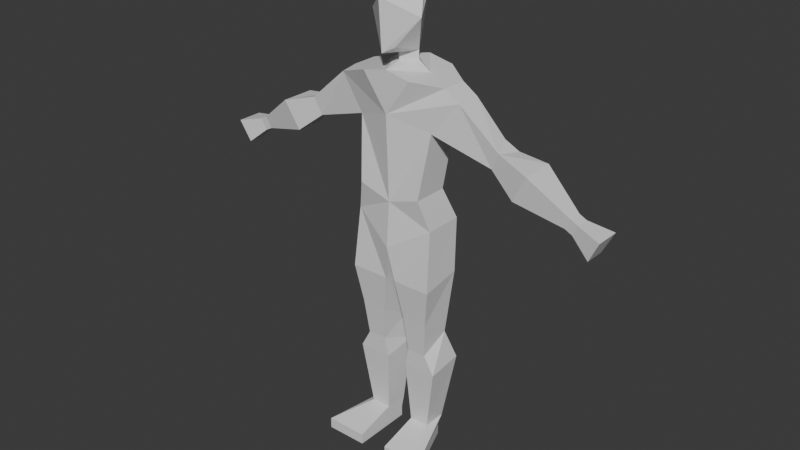 # Source: Knight.blend  (saved by Blender 4.0.36; exported with 4.5.12 LTS)
import bpy
from mathutils import Matrix  # noqa: F401  (used for matrix-valued properties, if any)

bpy.ops.wm.read_factory_settings(use_empty=True)
scene = bpy.context.scene
scene.name = 'Scene'

# ---- collections
col_collection = bpy.data.collections.new('Collection'); scene.collection.children.link(col_collection)

# ---- materials (node trees are filled in below, after node groups)
mat_material = bpy.data.materials.new('Material')
mat_material.alpha_threshold = 0.0
mat_material.use_transparent_shadow = False
mat_material.roughness = 0.5
mat_material.line_color = (0.0, 0.0, 0.0, 1.0)

# ---- material node trees
mat_material.use_nodes = True; mat_material.node_tree.nodes.clear()
_N = mat_material.node_tree.nodes; _L = mat_material.node_tree.links
n0 = _N.new('ShaderNodeOutputMaterial'); n0.name = 'Material Output'; n0.location = (300, 300)
n1 = _N.new('ShaderNodeBsdfPrincipled'); n1.name = 'Principled BSDF'; n1.location = (10, 300)
n1.inputs[3].default_value = 1.45
_L.new(n1.outputs[0], n0.inputs[0])
n0.is_active_output = True

# ---- world
world_world = bpy.data.worlds.new('World'); scene.world = world_world
world_world.use_nodes = True; world_world.node_tree.nodes.clear()
_N = world_world.node_tree.nodes; _L = world_world.node_tree.links
n0 = _N.new('ShaderNodeOutputWorld'); n0.name = 'World Output'; n0.location = (300, 300)
n1 = _N.new('ShaderNodeBackground'); n1.name = 'Background'; n1.location = (10, 300)
n1.inputs[0].default_value = (0.05088, 0.05088, 0.05088, 1.0)
_L.new(n1.outputs[0], n0.inputs[0])
n0.is_active_output = True
world_world.color = (0.05088, 0.05088, 0.05088)
world_world.use_sun_shadow = False
world_world.sun_shadow_jitter_overblur = 0.0

# ---- meshes
me_cube = bpy.data.meshes.new('Cube')
me_cube.from_pydata([(0.65, 0.126, 3.7), (0.41, 0.2053, 2.447), (0.65, -0.126, 3.7), (0.41, -0.1907, 2.447), (0.149, -0.1619, 1.089), (0.1142, 0.1037, 1.257), (0.0525, 0.1547, 1.918), (0.0525, -0.2548, 1.846), (0.5, 0.126, 3.8), (0.5, -0.126, 3.8), (0.4375, -0.2548, 1.846), (0.4375, 0.1547, 1.918), (0.0, 0.3, 3.5), (0.0, -0.3, 3.5), (0.0, -0.3, 3.9), (0.0, 0.3, 3.9), (0.0, -0.3, 2.2), (0.0, 0.3, 2.2), (0.341, -0.1619, 1.089), (0.3758, 0.1037, 1.257), (0.146, -0.1115, 0.2473), (0.146, 0.1261, 0.2473), (0.344, -0.1115, 0.2473), (0.344, 0.1261, 0.2473), (0.1459, -0.5216, 0.1373), (0.1459, 0.09615, 0.1373), (0.5641, -0.5216, 0.1373), (0.3255, 0.09615, 0.1373), (0.1459, -0.5216, 0.02727), (0.1459, 0.09615, 0.02727), (0.5641, -0.5216, 0.02727), (0.3255, 0.09615, 0.02727), (0.326, 0.09527, 2.753), (0.326, -0.2647, 2.753), (-0.001, -0.2647, 2.653), (-0.001, 0.09527, 2.653), (0.393, -0.168, 3.375), (0.393, 0.168, 3.375), (0.9722, 0.1008, 3.4), (1.052, -0.1008, 3.35), (0.9696, -0.08064, 3.185), (0.8896, 0.08064, 3.235), (1.367, 0.1708, 3.263), (1.367, -0.1708, 3.263), (1.227, -0.1367, 2.985), (1.227, 0.1367, 2.985), (1.753, 0.0672, 2.964), (1.753, -0.0672, 2.964), (1.698, -0.05376, 2.854), (1.698, 0.05376, 2.854), (1.825, 0.0672, 2.928), (1.825, -0.0672, 2.928), (1.77, -0.05376, 2.818), (1.77, 0.05376, 2.818), (2.064, 0.1277, 2.869), (2.064, -0.1277, 2.869), (1.96, -0.1021, 2.661), (1.96, 0.1021, 2.661), (0.25, 0.3, 3.85), (0.25, -0.3, 3.85), (0.25, 2.572e-05, 3.85), (0.0001948, -0.12, 3.94), (0.0001949, 0.12, 3.94), (0.12, 1.543e-05, 3.941), (-0.00034, -0.12, 4.025), (-0.00034, 0.12, 4.025), (0.1195, 1.543e-05, 4.025), (-0.0008334, -0.3492, 4.056), (-0.0008334, 0.2886, 4.511), (0.2659, -0.1545, 4.367), (-0.002617, -0.12, 4.686), (-0.002617, 0.12, 4.686), (0.1772, 1.543e-05, 4.636), (-0.001725, -0.3832, 4.545), (0.08153, -0.2742, 4.105), (0.1083, 0.2107, 0.9463), (0.1083, -0.1578, 0.8987), (0.4443, 0.2107, 0.9463), (0.4443, -0.1578, 0.8987), (1.032, 0.1218, 3.183), (1.095, 0.1372, 3.309), (0.3758, -0.202, 1.458), (0.1142, -0.202, 1.458)], [(39, 80), (40, 79)], [(0, 12, 15, 58, 8), (33, 36, 2, 13, 34), (7, 6, 5, 82), (11, 10, 81, 19), (32, 37, 36, 33), (6, 11, 19, 5), (8, 58, 60, 59, 9), (76, 75, 21, 20), (3, 16, 7, 10), (2, 0, 8, 9), (21, 23, 27, 25), (17, 1, 11, 6), (35, 12, 0, 37, 32), (16, 17, 6, 7), (1, 3, 10, 11), (10, 7, 82, 81), (14, 13, 2, 9, 59), (75, 77, 23, 21), (77, 78, 22, 23), (78, 76, 20, 22), (24, 25, 29, 28), (22, 20, 24, 26), (20, 21, 25, 24), (23, 22, 26, 27), (28, 29, 31, 30), (27, 26, 30, 31), (25, 27, 31, 29), (26, 24, 28, 30), (17, 35, 32, 1), (1, 32, 33, 3), (3, 33, 34, 16), (40, 41, 79, 45, 44), (37, 0, 38, 41), (36, 37, 41, 40), (2, 36, 40, 39), (0, 2, 39, 38), (43, 44, 48, 47), (39, 40, 44, 43), (41, 38, 80, 79), (38, 39, 43, 42, 80), (49, 46, 50, 53), (45, 42, 46, 49), (42, 43, 47, 46), (44, 45, 49, 48), (50, 51, 55, 54), (46, 47, 51, 50), (48, 49, 53, 52), (47, 48, 52, 51), (56, 57, 54, 55), (52, 53, 57, 56), (51, 52, 56, 55), (53, 50, 54, 57), (63, 62, 65, 66), (59, 60, 14), (60, 15, 62, 63), (15, 60, 58), (14, 60, 63, 61), (15, 14, 61, 62), (66, 65, 68, 69), (61, 63, 66, 64), (62, 61, 64, 65), (69, 68, 71, 72), (64, 66, 67), (65, 64, 67, 68), (70, 72, 71), (67, 74, 69, 73), (68, 67, 73, 70, 71), (73, 69, 72, 70), (67, 66, 74), (74, 66, 69), (18, 4, 76, 78), (19, 18, 78, 77), (5, 19, 77, 75), (4, 5, 75, 76), (79, 80, 42, 45), (19, 81, 18), (82, 5, 4), (81, 82, 4, 18)])
_uv = me_cube.uv_layers.new(name='UVMap')
_uv.uv.foreach_set('vector', [0.625, 0.5, 0.625, 0.375, 0.625, 0.375, 0.625, 0.4375, 0.625, 0.5, 0.45, 0.75, 0.5375, 0.75, 0.625, 0.75, 0.625, 0.875, 0.45, 0.875, 0.0, 0.0, 0.0, 0.0, 0.0, 0.0, 0.0, 0.0, 0.375, 0.5, 0.375, 0.75, 0.375, 0.75, 0.375, 0.5, 0.45, 0.5, 0.5375, 0.5, 0.5375, 0.75, 0.45, 0.75, 0.375, 0.375, 0.375, 0.5, 0.375, 0.5, 0.375, 0.375, 0.625, 0.5, 0.6875, 0.5, 0.6875, 0.625, 0.6875, 0.75, 0.625, 0.75, 0.0, 0.0, 0.0, 0.0, 0.0, 0.0, 0.0, 0.0, 0.375, 0.75, 0.375, 0.875, 0.375, 0.875, 0.375, 0.75, 0.625, 0.75, 0.625, 0.5, 0.625, 0.5, 0.625, 0.75, 0.375, 0.375, 0.375, 0.5, 0.375, 0.5, 0.375, 0.375, 0.375, 0.375, 0.375, 0.5, 0.375, 0.5, 0.375, 0.375, 0.45, 0.375, 0.625, 0.375, 0.625, 0.5, 0.5375, 0.5, 0.45, 0.5, 0.0, 0.0, 0.0, 0.0, 0.0, 0.0, 0.0, 0.0, 0.375, 0.5, 0.375, 0.75, 0.375, 0.75, 0.375, 0.5, 0.375, 0.75, 0.375, 0.875, 0.375, 0.875, 0.375, 0.75, 0.625, 0.875, 0.625, 0.875, 0.625, 0.75, 0.625, 0.75, 0.625, 0.8125, 0.375, 0.375, 0.375, 0.5, 0.375, 0.5, 0.375, 0.375, 0.375, 0.5, 0.375, 0.75, 0.375, 0.75, 0.375, 0.5, 0.375, 0.75, 0.375, 0.875, 0.375, 0.875, 0.375, 0.75, 0.0, 0.0, 0.0, 0.0, 0.0, 0.0, 0.0, 0.0, 0.375, 0.75, 0.375, 0.875, 0.375, 0.875, 0.375, 0.75, 0.0, 0.0, 0.0, 0.0, 0.0, 0.0, 0.0, 0.0, 0.375, 0.5, 0.375, 0.75, 0.375, 0.75, 0.375, 0.5, 0.25, 0.75, 0.25, 0.5, 0.375, 0.5, 0.375, 0.75, 0.375, 0.5, 0.375, 0.75, 0.375, 0.75, 0.375, 0.5, 0.375, 0.375, 0.375, 0.5, 0.375, 0.5, 0.375, 0.375, 0.375, 0.75, 0.375, 0.875, 0.375, 0.875, 0.375, 0.75, 0.375, 0.375, 0.45, 0.375, 0.45, 0.5, 0.375, 0.5, 0.375, 0.5, 0.45, 0.5, 0.45, 0.75, 0.375, 0.75, 0.375, 0.75, 0.45, 0.75, 0.45, 0.875, 0.375, 0.875, 0.5375, 0.75, 0.5375, 0.5, 0.5375, 0.5, 0.5375, 0.5, 0.5375, 0.75, 0.5375, 0.5, 0.625, 0.5, 0.625, 0.5, 0.5375, 0.5, 0.5375, 0.75, 0.5375, 0.5, 0.5375, 0.5, 0.5375, 0.75, 0.625, 0.75, 0.5375, 0.75, 0.5375, 0.75, 0.625, 0.75, 0.625, 0.5, 0.625, 0.75, 0.625, 0.75, 0.625, 0.5, 0.625, 0.75, 0.5375, 0.75, 0.5375, 0.75, 0.625, 0.75, 0.625, 0.75, 0.5375, 0.75, 0.5375, 0.75, 0.625, 0.75, 0.5375, 0.5, 0.625, 0.5, 0.625, 0.5, 0.5375, 0.5, 0.625, 0.5, 0.625, 0.75, 0.625, 0.75, 0.625, 0.5, 0.625, 0.5, 0.5375, 0.5, 0.625, 0.5, 0.625, 0.5, 0.5375, 0.5, 0.5375, 0.5, 0.625, 0.5, 0.625, 0.5, 0.5375, 0.5, 0.625, 0.5, 0.625, 0.75, 0.625, 0.75, 0.625, 0.5, 0.5375, 0.75, 0.5375, 0.5, 0.5375, 0.5, 0.5375, 0.75, 0.625, 0.5, 0.625, 0.75, 0.625, 0.75, 0.625, 0.5, 0.625, 0.5, 0.625, 0.75, 0.625, 0.75, 0.625, 0.5, 0.5375, 0.75, 0.5375, 0.5, 0.5375, 0.5, 0.5375, 0.75, 0.625, 0.75, 0.5375, 0.75, 0.5375, 0.75, 0.625, 0.75, 0.5375, 0.75, 0.5375, 0.5, 0.625, 0.5, 0.625, 0.75, 0.5375, 0.75, 0.5375, 0.5, 0.5375, 0.5, 0.5375, 0.75, 0.625, 0.75, 0.5375, 0.75, 0.5375, 0.75, 0.625, 0.75, 0.5375, 0.5, 0.625, 0.5, 0.625, 0.5, 0.5375, 0.5, 0.6875, 0.625, 0.75, 0.5, 0.75, 0.5, 0.6875, 0.625, 0.6875, 0.75, 0.6875, 0.625, 0.75, 0.75, 0.6875, 0.625, 0.75, 0.5, 0.75, 0.5, 0.6875, 0.625, 0.75, 0.5, 0.6875, 0.625, 0.6875, 0.5, 0.75, 0.75, 0.6875, 0.625, 0.6875, 0.625, 0.75, 0.75, 0.0, 0.0, 0.0, 0.0, 0.0, 0.0, 0.0, 0.0, 0.6875, 0.625, 0.75, 0.5, 0.75, 0.5, 0.6875, 0.625, 0.75, 0.75, 0.6875, 0.625, 0.6875, 0.625, 0.75, 0.75, 0.0, 0.0, 0.0, 0.0, 0.0, 0.0, 0.0, 0.0, 0.6875, 0.625, 0.75, 0.5, 0.75, 0.5, 0.6875, 0.625, 0.75, 0.75, 0.6875, 0.625, 0.75, 0.75, 0.0, 0.0, 0.0, 0.0, 0.0, 0.0, 0.0, 0.0, 0.75, 0.75, 0.6875, 0.625, 0.75, 0.5, 0.75, 0.75, 0.7259, 0.7018, 0.6875, 0.625, 0.75, 0.75, 0.0, 0.0, 0.0, 0.0, 0.0, 0.0, 0.0, 0.0, 0.0, 0.0, 0.75, 0.75, 0.6875, 0.625, 0.6875, 0.625, 0.75, 0.75, 0.75, 0.75, 0.6875, 0.625, 0.7259, 0.7018, 0.7259, 0.7018, 0.6875, 0.625, 0.6875, 0.625, 0.375, 0.75, 0.375, 0.875, 0.375, 0.875, 0.375, 0.75, 0.375, 0.5, 0.375, 0.75, 0.375, 0.75, 0.375, 0.5, 0.375, 0.375, 0.375, 0.5, 0.375, 0.5, 0.375, 0.375, 0.0, 0.0, 0.0, 0.0, 0.0, 0.0, 0.0, 0.0, 0.5375, 0.5, 0.625, 0.5, 0.625, 0.5, 0.5375, 0.5, 0.375, 0.5, 0.375, 0.75, 0.375, 0.75, 0.0, 0.0, 0.0, 0.0, 0.0, 0.0, 0.375, 0.75, 0.375, 0.875, 0.375, 0.875, 0.375, 0.75])
me_cube.materials.append(mat_material)
me_cube.use_mirror_vertex_groups = False
me_cube.update()

# ---- objects
ob_cube = bpy.data.objects.new('Cube', me_cube)

# ---- transforms, parenting, visibility, modifiers, constraints
ob_cube.location = (0.0, 0.0, 0.0)
ob_cube.lock_rotations_4d = False
ob_cube.empty_display_type = 'ARROWS'
ob_cube.lineart.crease_threshold = 0.0
_m = ob_cube.modifiers.new('Mirror', 'MIRROR')

# ---- collection membership
col_collection.objects.link(ob_cube)

# ---- scene / render settings (as saved in the file)
scene.frame_start = 1; scene.frame_end = 250; scene.frame_set(0)
scene.render.engine = 'BLENDER_EEVEE_NEXT'
scene.cycles.sampling_pattern = 'TABULATED_SOBOL'
bpy.context.view_layer.update()

# ---- added for rendering (the .blend has no active camera and no usable light): camera, sun
cam_auto = bpy.data.cameras.new('AutoCamera')
cam_auto.lens = 50.0
cam_auto.sensor_width = 36.0
cam_auto.clip_end = 1000.0
ob_auto_camera = bpy.data.objects.new('AutoCamera', cam_auto)
scene.collection.objects.link(ob_auto_camera)
ob_auto_camera.location = (5.80919, -7.08183, 7.0039)
ob_auto_camera.rotation_euler = (1.09748, -7.21219e-08, 0.694738)
scene.camera = ob_auto_camera
light_auto_sun = bpy.data.lights.new('AutoSun', 'SUN')
light_auto_sun.energy = 3.0
light_auto_sun.angle = 0.0523599
ob_auto_sun = bpy.data.objects.new('AutoSun', light_auto_sun)
scene.collection.objects.link(ob_auto_sun)
ob_auto_sun.rotation_euler = (0.872665, 0.174533, 0.523599)
bpy.context.view_layer.update()
